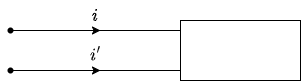

The diagram above was exported from draw.io. Its source (the exported page's mxGraphModel, read from the mxfile embedded in the PNG):
<mxGraphModel dx="391" dy="596" grid="1" gridSize="10" guides="1" tooltips="1" connect="1" arrows="1" fold="1" page="1" pageScale="1" pageWidth="1169" pageHeight="827" math="1" shadow="0">
  <root>
    <mxCell id="0" />
    <mxCell id="1" parent="0" />
    <mxCell id="2" value="" style="rounded=0;whiteSpace=wrap;html=1;" parent="1" vertex="1">
      <mxGeometry x="560" y="280" width="120" height="60" as="geometry" />
    </mxCell>
    <mxCell id="3" value="" style="group" parent="1" vertex="1" connectable="0">
      <mxGeometry x="390" y="290" width="170" height="10" as="geometry" />
    </mxCell>
    <mxCell id="4" value="" style="edgeStyle=none;orthogonalLoop=1;jettySize=auto;html=1;rounded=0;labelBackgroundColor=default;strokeColor=default;fontFamily=Helvetica;fontSize=11;fontColor=default;endArrow=classic;endFill=1;shape=connector;startArrow=none;" parent="3" source="12" edge="1">
      <mxGeometry width="80" relative="1" as="geometry">
        <mxPoint as="sourcePoint" />
        <mxPoint x="90" as="targetPoint" />
        <Array as="points" />
      </mxGeometry>
    </mxCell>
    <mxCell id="5" value="" style="edgeStyle=none;orthogonalLoop=1;jettySize=auto;html=1;rounded=0;labelBackgroundColor=default;strokeColor=default;fontFamily=Helvetica;fontSize=11;fontColor=default;endArrow=none;endFill=0;shape=connector;" parent="3" edge="1">
      <mxGeometry width="80" relative="1" as="geometry">
        <mxPoint x="80" as="sourcePoint" />
        <mxPoint x="170" as="targetPoint" />
        <Array as="points" />
      </mxGeometry>
    </mxCell>
    <mxCell id="6" value="" style="group" parent="1" vertex="1" connectable="0">
      <mxGeometry x="390" y="330" width="170" height="10" as="geometry" />
    </mxCell>
    <mxCell id="7" value="" style="edgeStyle=none;orthogonalLoop=1;jettySize=auto;html=1;rounded=0;labelBackgroundColor=default;strokeColor=default;fontFamily=Helvetica;fontSize=11;fontColor=default;endArrow=classic;endFill=1;shape=connector;startArrow=none;" parent="6" source="9" edge="1">
      <mxGeometry width="80" relative="1" as="geometry">
        <mxPoint as="sourcePoint" />
        <mxPoint x="90" as="targetPoint" />
        <Array as="points" />
      </mxGeometry>
    </mxCell>
    <mxCell id="8" value="" style="edgeStyle=none;orthogonalLoop=1;jettySize=auto;html=1;rounded=0;labelBackgroundColor=default;strokeColor=default;fontFamily=Helvetica;fontSize=11;fontColor=default;endArrow=none;endFill=0;shape=connector;" parent="6" edge="1">
      <mxGeometry width="80" relative="1" as="geometry">
        <mxPoint x="80" as="sourcePoint" />
        <mxPoint x="170" as="targetPoint" />
        <Array as="points" />
      </mxGeometry>
    </mxCell>
    <mxCell id="9" value="" style="shape=waypoint;sketch=0;fillStyle=solid;size=6;pointerEvents=1;points=[];fillColor=none;resizable=0;rotatable=0;perimeter=centerPerimeter;snapToPoint=1;fontFamily=Helvetica;fontSize=15;fontColor=default;html=1;" parent="6" vertex="1">
      <mxGeometry x="-10" y="-10" width="20" height="20" as="geometry" />
    </mxCell>
    <mxCell id="10" value="`i`" style="text;html=1;align=center;verticalAlign=middle;resizable=0;points=[];autosize=1;strokeColor=none;fillColor=none;fontSize=15;" parent="1" vertex="1">
      <mxGeometry x="455" y="260" width="40" height="30" as="geometry" />
    </mxCell>
    <mxCell id="11" value="`i^'`" style="text;html=1;align=center;verticalAlign=middle;resizable=0;points=[];autosize=1;strokeColor=none;fillColor=none;fontSize=15;" parent="1" vertex="1">
      <mxGeometry x="455" y="300" width="40" height="30" as="geometry" />
    </mxCell>
    <mxCell id="12" value="" style="shape=waypoint;sketch=0;fillStyle=solid;size=6;pointerEvents=1;points=[];fillColor=none;resizable=0;rotatable=0;perimeter=centerPerimeter;snapToPoint=1;fontFamily=Helvetica;fontSize=15;fontColor=default;html=1;" parent="1" vertex="1">
      <mxGeometry x="380" y="280" width="20" height="20" as="geometry" />
    </mxCell>
  </root>
</mxGraphModel>